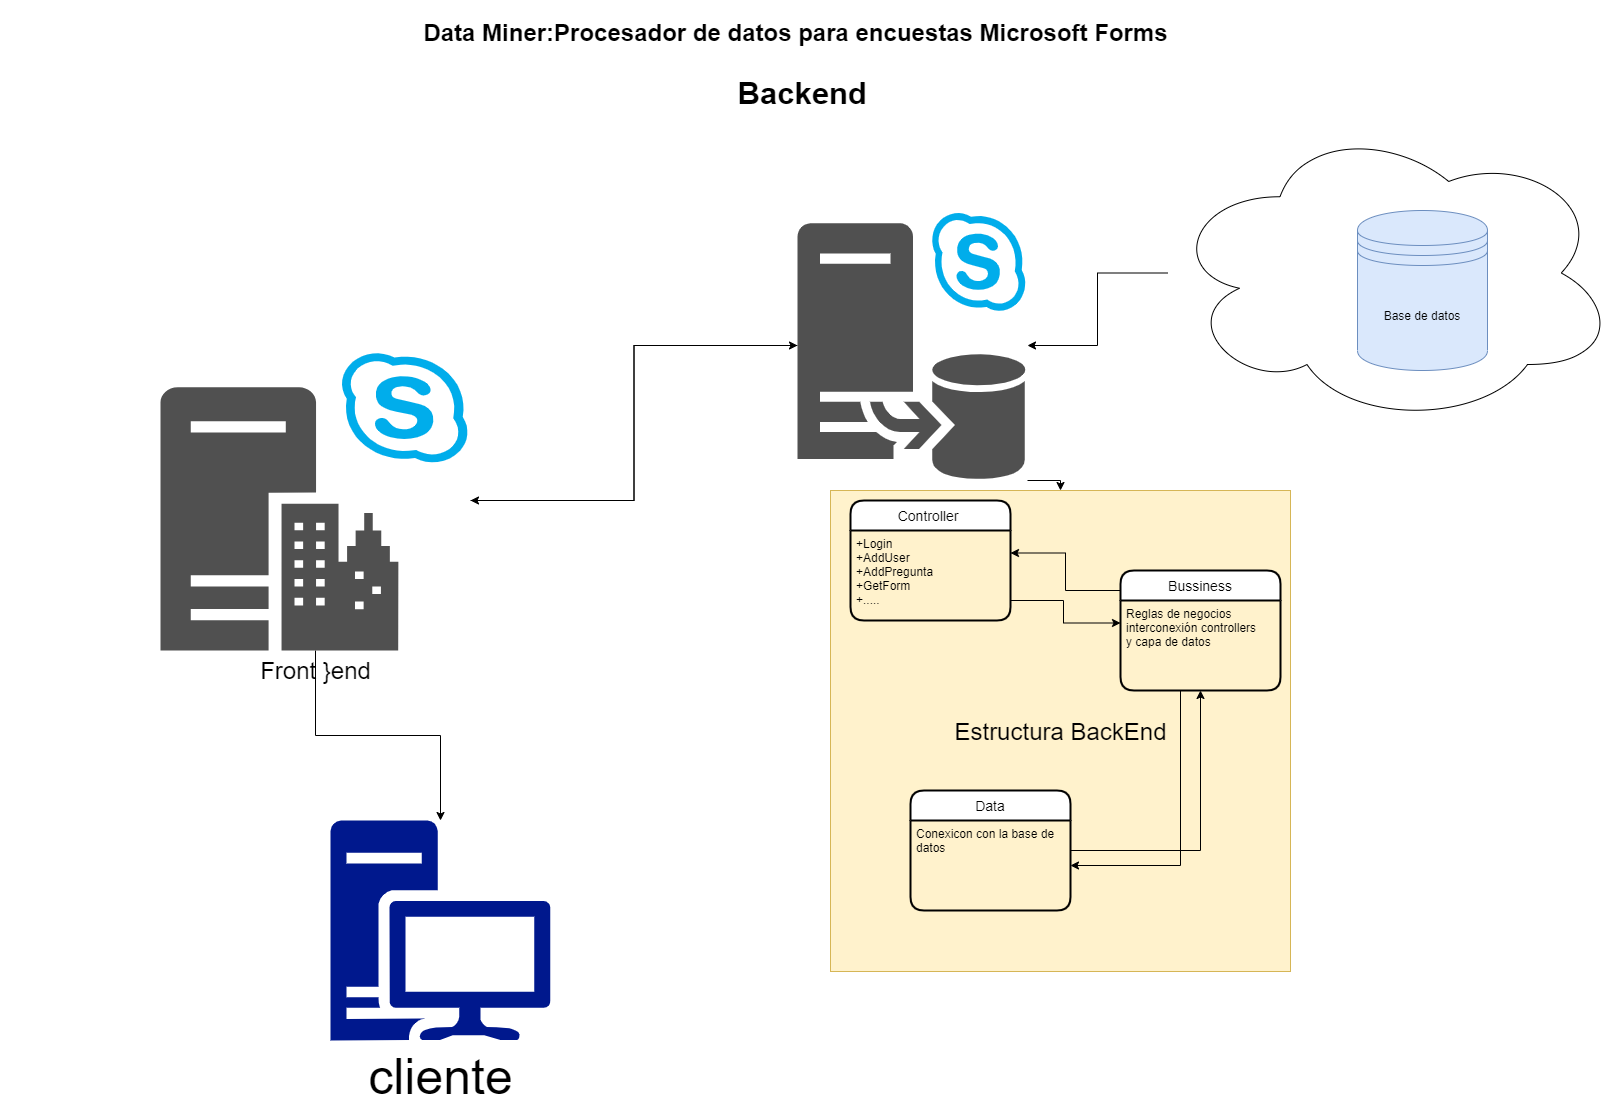

The diagram above was exported from draw.io. Its source (the exported page's mxGraphModel, read from the mxfile embedded in the PNG):
<mxGraphModel dx="2170" dy="1205" grid="1" gridSize="10" guides="1" tooltips="1" connect="1" arrows="1" fold="1" page="1" pageScale="1.5" pageWidth="1169" pageHeight="826" background="none" math="0" shadow="0">
  <root>
    <mxCell id="0" style=";html=1;" />
    <mxCell id="1" style=";html=1;" parent="0" />
    <mxCell id="aUnzOQ3TGgln3-wkbM_I-26" value="Estructura BackEnd" style="html=1;dashed=0;whitespace=wrap;fontSize=24;fillColor=#fff2cc;strokeColor=#d6b656;" vertex="1" parent="1">
      <mxGeometry x="910" y="530" width="460" height="481" as="geometry" />
    </mxCell>
    <mxCell id="aUnzOQ3TGgln3-wkbM_I-6" style="edgeStyle=orthogonalEdgeStyle;rounded=0;orthogonalLoop=1;jettySize=auto;html=1;" edge="1" parent="1" source="aUnzOQ3TGgln3-wkbM_I-2" target="aUnzOQ3TGgln3-wkbM_I-5">
      <mxGeometry relative="1" as="geometry" />
    </mxCell>
    <mxCell id="aUnzOQ3TGgln3-wkbM_I-2" value="Cloud" style="ellipse;shape=cloud;whiteSpace=wrap;html=1;align=center;" vertex="1" parent="1">
      <mxGeometry x="1247" y="160" width="450" height="305" as="geometry" />
    </mxCell>
    <mxCell id="10b056a9c633e61c-30" value="Data Miner:&lt;span&gt;Procesador de datos para encuestas Microsoft Forms&lt;/span&gt;&lt;div&gt;&lt;br&gt;&lt;/div&gt;&amp;nbsp; &lt;font style=&quot;font-size: 31px&quot;&gt;Backend&lt;/font&gt;" style="text;strokeColor=none;fillColor=none;html=1;fontSize=24;fontStyle=1;verticalAlign=middle;align=center;" parent="1" vertex="1">
      <mxGeometry x="80" y="40" width="1590" height="130" as="geometry" />
    </mxCell>
    <mxCell id="aUnzOQ3TGgln3-wkbM_I-1" value="Base de datos" style="shape=datastore;whiteSpace=wrap;html=1;fillColor=#dae8fc;strokeColor=#6c8ebf;" vertex="1" parent="1">
      <mxGeometry x="1437" y="250" width="130" height="160" as="geometry" />
    </mxCell>
    <mxCell id="aUnzOQ3TGgln3-wkbM_I-9" style="edgeStyle=orthogonalEdgeStyle;rounded=0;orthogonalLoop=1;jettySize=auto;html=1;" edge="1" parent="1" source="aUnzOQ3TGgln3-wkbM_I-5" target="aUnzOQ3TGgln3-wkbM_I-7">
      <mxGeometry relative="1" as="geometry" />
    </mxCell>
    <mxCell id="aUnzOQ3TGgln3-wkbM_I-28" style="edgeStyle=orthogonalEdgeStyle;rounded=0;orthogonalLoop=1;jettySize=auto;html=1;fontSize=24;" edge="1" parent="1" source="aUnzOQ3TGgln3-wkbM_I-5" target="aUnzOQ3TGgln3-wkbM_I-26">
      <mxGeometry relative="1" as="geometry">
        <Array as="points">
          <mxPoint x="1140" y="520" />
        </Array>
      </mxGeometry>
    </mxCell>
    <mxCell id="aUnzOQ3TGgln3-wkbM_I-5" value="" style="pointerEvents=1;shadow=0;dashed=0;html=1;strokeColor=none;fillColor=#505050;labelPosition=center;verticalLabelPosition=bottom;verticalAlign=top;outlineConnect=0;align=center;shape=mxgraph.office.servers.skype_for_business_back_end_server_mirror;" vertex="1" parent="1">
      <mxGeometry x="877" y="250" width="230" height="270" as="geometry" />
    </mxCell>
    <mxCell id="aUnzOQ3TGgln3-wkbM_I-8" style="edgeStyle=orthogonalEdgeStyle;rounded=0;orthogonalLoop=1;jettySize=auto;html=1;fontSize=50;" edge="1" parent="1" source="aUnzOQ3TGgln3-wkbM_I-7" target="aUnzOQ3TGgln3-wkbM_I-5">
      <mxGeometry relative="1" as="geometry" />
    </mxCell>
    <mxCell id="aUnzOQ3TGgln3-wkbM_I-11" style="edgeStyle=orthogonalEdgeStyle;rounded=0;orthogonalLoop=1;jettySize=auto;html=1;fontSize=50;" edge="1" parent="1" source="aUnzOQ3TGgln3-wkbM_I-7" target="aUnzOQ3TGgln3-wkbM_I-10">
      <mxGeometry relative="1" as="geometry" />
    </mxCell>
    <mxCell id="aUnzOQ3TGgln3-wkbM_I-7" value="Front }end&lt;br style=&quot;font-size: 24px;&quot;&gt;" style="pointerEvents=1;shadow=0;dashed=0;html=1;strokeColor=none;fillColor=#505050;labelPosition=center;verticalLabelPosition=bottom;verticalAlign=top;outlineConnect=0;align=center;shape=mxgraph.office.servers.skype_for_business_front_end_server;fontSize=24;" vertex="1" parent="1">
      <mxGeometry x="240" y="390" width="310" height="300" as="geometry" />
    </mxCell>
    <mxCell id="aUnzOQ3TGgln3-wkbM_I-10" value="cliente" style="aspect=fixed;pointerEvents=1;shadow=0;dashed=0;html=1;strokeColor=none;labelPosition=center;verticalLabelPosition=bottom;verticalAlign=top;align=center;fillColor=#00188D;shape=mxgraph.mscae.enterprise.workstation_client;fontSize=50;" vertex="1" parent="1">
      <mxGeometry x="410" y="860" width="220" height="220" as="geometry" />
    </mxCell>
    <mxCell id="aUnzOQ3TGgln3-wkbM_I-13" value="Controller " style="swimlane;childLayout=stackLayout;horizontal=1;startSize=30;horizontalStack=0;rounded=1;fontSize=14;fontStyle=0;strokeWidth=2;resizeParent=0;resizeLast=1;shadow=0;dashed=0;align=center;" vertex="1" parent="1">
      <mxGeometry x="930" y="540" width="160" height="120" as="geometry" />
    </mxCell>
    <mxCell id="aUnzOQ3TGgln3-wkbM_I-14" value="+Login&#10;+AddUser&#10;+AddPregunta&#10;+GetForm&#10;+....." style="align=left;strokeColor=none;fillColor=none;spacingLeft=4;fontSize=12;verticalAlign=top;resizable=0;rotatable=0;part=1;" vertex="1" parent="aUnzOQ3TGgln3-wkbM_I-13">
      <mxGeometry y="30" width="160" height="90" as="geometry" />
    </mxCell>
    <mxCell id="aUnzOQ3TGgln3-wkbM_I-22" style="edgeStyle=orthogonalEdgeStyle;rounded=0;orthogonalLoop=1;jettySize=auto;html=1;entryX=1;entryY=0.25;entryDx=0;entryDy=0;fontSize=24;" edge="1" parent="1" source="aUnzOQ3TGgln3-wkbM_I-16" target="aUnzOQ3TGgln3-wkbM_I-14">
      <mxGeometry relative="1" as="geometry">
        <Array as="points">
          <mxPoint x="1145" y="630" />
          <mxPoint x="1145" y="593" />
        </Array>
      </mxGeometry>
    </mxCell>
    <mxCell id="aUnzOQ3TGgln3-wkbM_I-24" style="edgeStyle=orthogonalEdgeStyle;rounded=0;orthogonalLoop=1;jettySize=auto;html=1;fontSize=24;entryX=1;entryY=0.5;entryDx=0;entryDy=0;" edge="1" parent="1" source="aUnzOQ3TGgln3-wkbM_I-16" target="aUnzOQ3TGgln3-wkbM_I-19">
      <mxGeometry relative="1" as="geometry">
        <mxPoint x="1260" y="940" as="targetPoint" />
        <Array as="points">
          <mxPoint x="1260" y="905" />
        </Array>
      </mxGeometry>
    </mxCell>
    <mxCell id="aUnzOQ3TGgln3-wkbM_I-16" value="Bussiness" style="swimlane;childLayout=stackLayout;horizontal=1;startSize=30;horizontalStack=0;rounded=1;fontSize=14;fontStyle=0;strokeWidth=2;resizeParent=0;resizeLast=1;shadow=0;dashed=0;align=center;" vertex="1" parent="1">
      <mxGeometry x="1200" y="610" width="160" height="120" as="geometry" />
    </mxCell>
    <mxCell id="aUnzOQ3TGgln3-wkbM_I-17" value="Reglas de negocios  &#10;interconexión controllers&#10;y capa de datos" style="align=left;strokeColor=none;fillColor=none;spacingLeft=4;fontSize=12;verticalAlign=top;resizable=0;rotatable=0;part=1;" vertex="1" parent="aUnzOQ3TGgln3-wkbM_I-16">
      <mxGeometry y="30" width="160" height="90" as="geometry" />
    </mxCell>
    <mxCell id="aUnzOQ3TGgln3-wkbM_I-21" style="edgeStyle=orthogonalEdgeStyle;rounded=0;orthogonalLoop=1;jettySize=auto;html=1;entryX=0.5;entryY=1;entryDx=0;entryDy=0;fontSize=24;" edge="1" parent="1" source="aUnzOQ3TGgln3-wkbM_I-18" target="aUnzOQ3TGgln3-wkbM_I-17">
      <mxGeometry relative="1" as="geometry" />
    </mxCell>
    <mxCell id="aUnzOQ3TGgln3-wkbM_I-18" value="Data" style="swimlane;childLayout=stackLayout;horizontal=1;startSize=30;horizontalStack=0;rounded=1;fontSize=14;fontStyle=0;strokeWidth=2;resizeParent=0;resizeLast=1;shadow=0;dashed=0;align=center;" vertex="1" parent="1">
      <mxGeometry x="990" y="830" width="160" height="120" as="geometry" />
    </mxCell>
    <mxCell id="aUnzOQ3TGgln3-wkbM_I-19" value="Conexicon con la base de &#10;datos " style="align=left;strokeColor=none;fillColor=none;spacingLeft=4;fontSize=12;verticalAlign=top;resizable=0;rotatable=0;part=1;" vertex="1" parent="aUnzOQ3TGgln3-wkbM_I-18">
      <mxGeometry y="30" width="160" height="90" as="geometry" />
    </mxCell>
    <mxCell id="aUnzOQ3TGgln3-wkbM_I-23" style="edgeStyle=orthogonalEdgeStyle;rounded=0;orthogonalLoop=1;jettySize=auto;html=1;entryX=0;entryY=0.25;entryDx=0;entryDy=0;fontSize=24;" edge="1" parent="1" source="aUnzOQ3TGgln3-wkbM_I-14" target="aUnzOQ3TGgln3-wkbM_I-17">
      <mxGeometry relative="1" as="geometry">
        <Array as="points">
          <mxPoint x="1143" y="640" />
          <mxPoint x="1143" y="663" />
        </Array>
      </mxGeometry>
    </mxCell>
  </root>
</mxGraphModel>